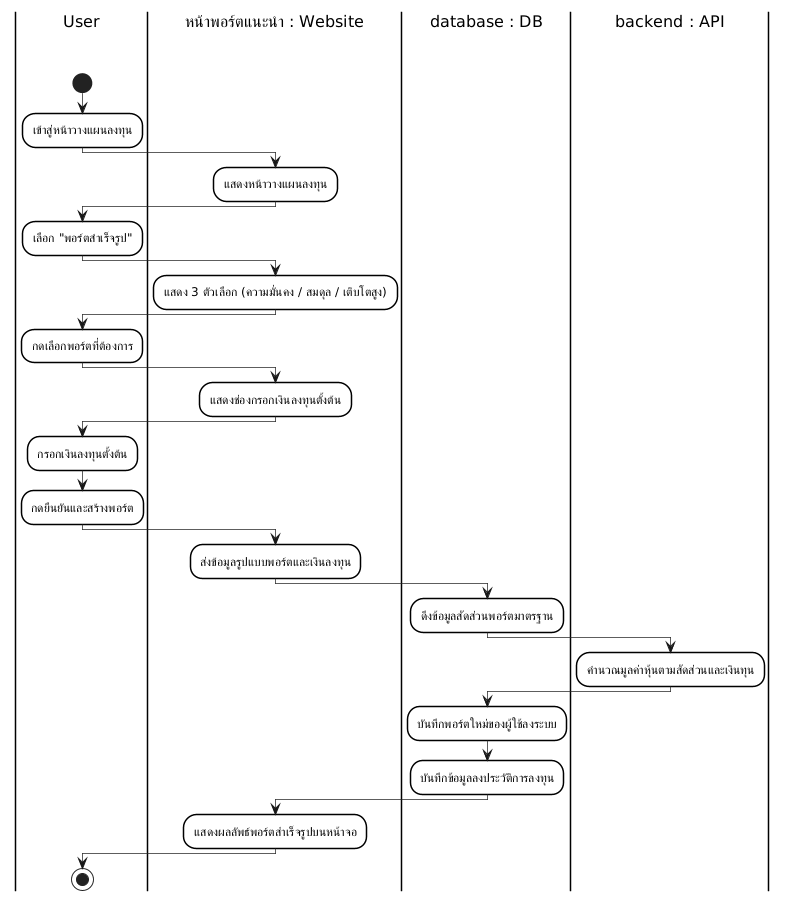

The diagram above was rendered by PlantUML. Its source (embedded in the PNG):
@startuml
skinparam monochrome true
skinparam shadowing false
skinparam backgroundcolor white
skinparam ranksep 50

' Swimlane Styling
skinparam SwimlaneBorderColor black
skinparam SwimlaneBorderThickness 1.5
skinparam SwimlaneBackgroundColor white
skinparam SwimlaneTitleBackgroundColor white
skinparam SwimlaneTitleFontColor black
skinparam SwimlaneTitleFontSize 16
skinparam SwimlaneTitleFontName Arial

' Activity Styling
skinparam ActivityBackgroundColor white
skinparam ActivityBorderColor black
skinparam ActivityBorderThickness 1.5
skinparam ArrowThickness 0.7

|User\n\n|
start
:เข้าสู่หน้าวางแผนลงทุน;
|หน้าพอร์ตแนะนำ : Website\n\n|
:แสดงหน้าวางแผนลงทุน;
|User\n\n|
:เลือก "พอร์ตสำเร็จรูป";
|หน้าพอร์ตแนะนำ : Website\n\n|
:แสดง 3 ตัวเลือก (ความมั่นคง / สมดุล / เติบโตสูง);
|User\n\n|
:กดเลือกพอร์ตที่ต้องการ;
|หน้าพอร์ตแนะนำ : Website\n\n|
:แสดงช่องกรอกเงินลงทุนตั้งต้น;
|User\n\n|
:กรอกเงินลงทุนตั้งต้น;
:กดยืนยันและสร้างพอร์ต;
|หน้าพอร์ตแนะนำ : Website\n\n|
:ส่งข้อมูลรูปแบบพอร์ตและเงินลงทุน;
|database : DB\n\n|
:ดึงข้อมูลสัดส่วนพอร์ตมาตรฐาน;
|backend : API\n\n|
:คำนวณมูลค่าหุ้นตามสัดส่วนและเงินทุน;
|database : DB\n\n|
:บันทึกพอร์ตใหม่ของผู้ใช้ลงระบบ;
:บันทึกข้อมูลลงประวัติการลงทุน;
|หน้าพอร์ตแนะนำ : Website\n\n|
:แสดงผลลัพธ์พอร์ตสำเร็จรูปบนหน้าจอ;
|User\n\n|
stop
@enduml